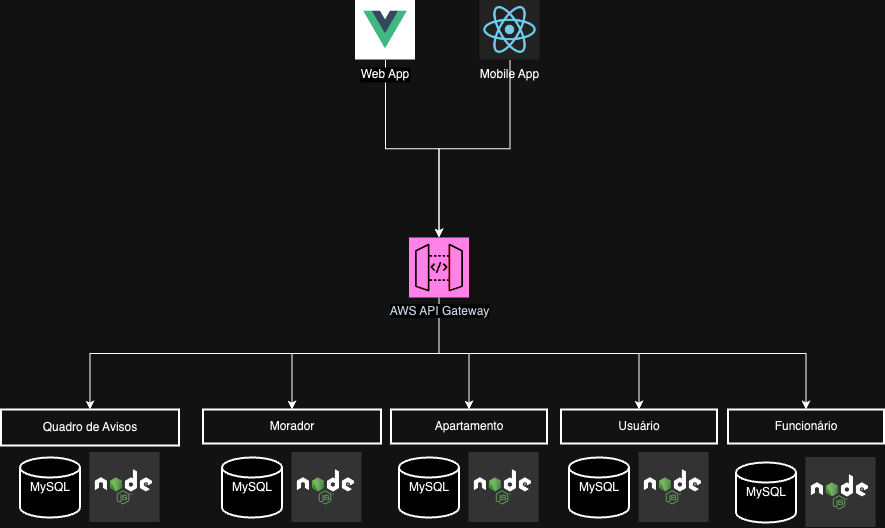

The diagram above was exported from draw.io. Its source (the exported page's mxGraphModel, read from the mxfile embedded in the PNG):
<mxGraphModel dx="1099" dy="1902" grid="1" gridSize="10" guides="1" tooltips="1" connect="1" arrows="1" fold="1" page="1" pageScale="1" pageWidth="850" pageHeight="1100" math="0" shadow="0">
  <root>
    <mxCell id="0" />
    <mxCell id="1" parent="0" />
    <mxCell id="wnuI8kjLYiUHnXFNe8V1-56" style="edgeStyle=orthogonalEdgeStyle;rounded=0;orthogonalLoop=1;jettySize=auto;html=1;exitX=0.5;exitY=1;exitDx=0;exitDy=0;entryX=0.5;entryY=0;entryDx=0;entryDy=0;exitPerimeter=0;" parent="1" source="wnuI8kjLYiUHnXFNe8V1-61" target="wnuI8kjLYiUHnXFNe8V1-53" edge="1">
      <mxGeometry relative="1" as="geometry" />
    </mxCell>
    <mxCell id="wnuI8kjLYiUHnXFNe8V1-57" style="edgeStyle=orthogonalEdgeStyle;rounded=0;orthogonalLoop=1;jettySize=auto;html=1;exitX=0.5;exitY=1;exitDx=0;exitDy=0;entryX=0.5;entryY=0;entryDx=0;entryDy=0;exitPerimeter=0;" parent="1" source="wnuI8kjLYiUHnXFNe8V1-61" target="wnuI8kjLYiUHnXFNe8V1-43" edge="1">
      <mxGeometry relative="1" as="geometry" />
    </mxCell>
    <mxCell id="wnuI8kjLYiUHnXFNe8V1-58" style="edgeStyle=orthogonalEdgeStyle;rounded=0;orthogonalLoop=1;jettySize=auto;html=1;exitX=0.5;exitY=1;exitDx=0;exitDy=0;exitPerimeter=0;" parent="1" source="wnuI8kjLYiUHnXFNe8V1-61" target="12" edge="1">
      <mxGeometry relative="1" as="geometry" />
    </mxCell>
    <mxCell id="wnuI8kjLYiUHnXFNe8V1-59" style="edgeStyle=orthogonalEdgeStyle;rounded=0;orthogonalLoop=1;jettySize=auto;html=1;exitX=0.5;exitY=1;exitDx=0;exitDy=0;entryX=0.5;entryY=0;entryDx=0;entryDy=0;exitPerimeter=0;" parent="1" source="wnuI8kjLYiUHnXFNe8V1-61" target="wnuI8kjLYiUHnXFNe8V1-44" edge="1">
      <mxGeometry relative="1" as="geometry" />
    </mxCell>
    <mxCell id="wnuI8kjLYiUHnXFNe8V1-60" style="edgeStyle=orthogonalEdgeStyle;rounded=0;orthogonalLoop=1;jettySize=auto;html=1;exitX=0.5;exitY=1;exitDx=0;exitDy=0;exitPerimeter=0;" parent="1" source="wnuI8kjLYiUHnXFNe8V1-61" target="wnuI8kjLYiUHnXFNe8V1-45" edge="1">
      <mxGeometry relative="1" as="geometry" />
    </mxCell>
    <mxCell id="12" value="Apartamento" style="whiteSpace=wrap;strokeWidth=2;fillColor=none;" parent="1" vertex="1">
      <mxGeometry x="615.5" y="292" width="156" height="34" as="geometry" />
    </mxCell>
    <mxCell id="wnuI8kjLYiUHnXFNe8V1-33" value="MySQL" style="strokeWidth=2;html=1;shape=mxgraph.flowchart.database;whiteSpace=wrap;" parent="1" vertex="1">
      <mxGeometry x="623.5" y="340" width="60" height="60" as="geometry" />
    </mxCell>
    <mxCell id="P2VVzhhIdw97Y9FjdWNd-18" style="edgeStyle=orthogonalEdgeStyle;rounded=0;orthogonalLoop=1;jettySize=auto;html=1;exitX=0.5;exitY=1;exitDx=0;exitDy=0;" parent="1" source="wnuI8kjLYiUHnXFNe8V1-37" target="wnuI8kjLYiUHnXFNe8V1-61" edge="1">
      <mxGeometry relative="1" as="geometry" />
    </mxCell>
    <mxCell id="wnuI8kjLYiUHnXFNe8V1-37" value="Web App" style="shape=image;verticalLabelPosition=bottom;labelBackgroundColor=default;verticalAlign=top;aspect=fixed;imageAspect=0;image=data:image/png,(base64 omitted: 2688 chars);" parent="1" vertex="1">
      <mxGeometry x="580" y="-117.5" width="60" height="60" as="geometry" />
    </mxCell>
    <mxCell id="wnuI8kjLYiUHnXFNe8V1-43" value="Morador" style="whiteSpace=wrap;strokeWidth=2;fillColor=none;" parent="1" vertex="1">
      <mxGeometry x="427.5" y="292" width="178" height="34" as="geometry" />
    </mxCell>
    <mxCell id="wnuI8kjLYiUHnXFNe8V1-44" value="Usuário" style="whiteSpace=wrap;strokeWidth=2;fillColor=none;" parent="1" vertex="1">
      <mxGeometry x="785.5" y="292" width="156" height="34" as="geometry" />
    </mxCell>
    <mxCell id="wnuI8kjLYiUHnXFNe8V1-45" value="Funcionário" style="whiteSpace=wrap;strokeWidth=2;fillColor=none;" parent="1" vertex="1">
      <mxGeometry x="952.5" y="292" width="156" height="34" as="geometry" />
    </mxCell>
    <mxCell id="wnuI8kjLYiUHnXFNe8V1-46" value="" style="shape=image;verticalLabelPosition=bottom;labelBackgroundColor=default;verticalAlign=top;aspect=fixed;imageAspect=0;image=https://media.dev.to/cdn-cgi/image/width=1080,height=1080,fit=cover,gravity=auto,format=auto/https%3A%2F%2Fdev-to-uploads.s3.amazonaws.com%2Fuploads%2Farticles%2F1crd9guwakabciqtt6e3.png;" parent="1" vertex="1">
      <mxGeometry x="693.5" y="335" width="70" height="70" as="geometry" />
    </mxCell>
    <mxCell id="wnuI8kjLYiUHnXFNe8V1-47" value="MySQL" style="strokeWidth=2;html=1;shape=mxgraph.flowchart.database;whiteSpace=wrap;" parent="1" vertex="1">
      <mxGeometry x="446.5" y="340" width="60" height="60" as="geometry" />
    </mxCell>
    <mxCell id="wnuI8kjLYiUHnXFNe8V1-48" value="" style="shape=image;verticalLabelPosition=bottom;labelBackgroundColor=default;verticalAlign=top;aspect=fixed;imageAspect=0;image=https://media.dev.to/cdn-cgi/image/width=1080,height=1080,fit=cover,gravity=auto,format=auto/https%3A%2F%2Fdev-to-uploads.s3.amazonaws.com%2Fuploads%2Farticles%2F1crd9guwakabciqtt6e3.png;" parent="1" vertex="1">
      <mxGeometry x="516.5" y="335" width="70" height="70" as="geometry" />
    </mxCell>
    <mxCell id="wnuI8kjLYiUHnXFNe8V1-49" value="MySQL" style="strokeWidth=2;html=1;shape=mxgraph.flowchart.database;whiteSpace=wrap;" parent="1" vertex="1">
      <mxGeometry x="960.5" y="345" width="60" height="60" as="geometry" />
    </mxCell>
    <mxCell id="wnuI8kjLYiUHnXFNe8V1-50" value="" style="shape=image;verticalLabelPosition=bottom;labelBackgroundColor=default;verticalAlign=top;aspect=fixed;imageAspect=0;image=https://media.dev.to/cdn-cgi/image/width=1080,height=1080,fit=cover,gravity=auto,format=auto/https%3A%2F%2Fdev-to-uploads.s3.amazonaws.com%2Fuploads%2Farticles%2F1crd9guwakabciqtt6e3.png;" parent="1" vertex="1">
      <mxGeometry x="1030.5" y="340" width="70" height="70" as="geometry" />
    </mxCell>
    <mxCell id="wnuI8kjLYiUHnXFNe8V1-51" value="MySQL" style="strokeWidth=2;html=1;shape=mxgraph.flowchart.database;whiteSpace=wrap;" parent="1" vertex="1">
      <mxGeometry x="793.5" y="340" width="60" height="60" as="geometry" />
    </mxCell>
    <mxCell id="wnuI8kjLYiUHnXFNe8V1-52" value="" style="shape=image;verticalLabelPosition=bottom;labelBackgroundColor=default;verticalAlign=top;aspect=fixed;imageAspect=0;image=https://media.dev.to/cdn-cgi/image/width=1080,height=1080,fit=cover,gravity=auto,format=auto/https%3A%2F%2Fdev-to-uploads.s3.amazonaws.com%2Fuploads%2Farticles%2F1crd9guwakabciqtt6e3.png;" parent="1" vertex="1">
      <mxGeometry x="863.5" y="335" width="70" height="70" as="geometry" />
    </mxCell>
    <mxCell id="wnuI8kjLYiUHnXFNe8V1-53" value="Quadro de Avisos" style="whiteSpace=wrap;strokeWidth=2;fillColor=none;" parent="1" vertex="1">
      <mxGeometry x="225.5" y="292" width="178" height="36" as="geometry" />
    </mxCell>
    <mxCell id="wnuI8kjLYiUHnXFNe8V1-54" value="MySQL" style="strokeWidth=2;html=1;shape=mxgraph.flowchart.database;whiteSpace=wrap;" parent="1" vertex="1">
      <mxGeometry x="244.5" y="340" width="60" height="60" as="geometry" />
    </mxCell>
    <mxCell id="wnuI8kjLYiUHnXFNe8V1-55" value="" style="shape=image;verticalLabelPosition=bottom;labelBackgroundColor=default;verticalAlign=top;aspect=fixed;imageAspect=0;image=https://media.dev.to/cdn-cgi/image/width=1080,height=1080,fit=cover,gravity=auto,format=auto/https%3A%2F%2Fdev-to-uploads.s3.amazonaws.com%2Fuploads%2Farticles%2F1crd9guwakabciqtt6e3.png;" parent="1" vertex="1">
      <mxGeometry x="314.5" y="335" width="70" height="70" as="geometry" />
    </mxCell>
    <mxCell id="wnuI8kjLYiUHnXFNe8V1-61" value="&lt;span style=&quot;background-color: rgb(255, 255, 255);&quot;&gt;AWS API Gateway&lt;/span&gt;" style="sketch=0;points=[[0,0,0],[0.25,0,0],[0.5,0,0],[0.75,0,0],[1,0,0],[0,1,0],[0.25,1,0],[0.5,1,0],[0.75,1,0],[1,1,0],[0,0.25,0],[0,0.5,0],[0,0.75,0],[1,0.25,0],[1,0.5,0],[1,0.75,0]];outlineConnect=0;fontColor=#232F3E;fillColor=#E7157B;strokeColor=#ffffff;dashed=0;verticalLabelPosition=bottom;verticalAlign=top;align=center;html=1;fontSize=12;fontStyle=0;aspect=fixed;shape=mxgraph.aws4.resourceIcon;resIcon=mxgraph.aws4.api_gateway;" parent="1" vertex="1">
      <mxGeometry x="633.5" y="120" width="60" height="60" as="geometry" />
    </mxCell>
    <mxCell id="P2VVzhhIdw97Y9FjdWNd-17" style="edgeStyle=orthogonalEdgeStyle;rounded=0;orthogonalLoop=1;jettySize=auto;html=1;exitX=0.5;exitY=1;exitDx=0;exitDy=0;" parent="1" source="P2VVzhhIdw97Y9FjdWNd-15" target="wnuI8kjLYiUHnXFNe8V1-61" edge="1">
      <mxGeometry relative="1" as="geometry" />
    </mxCell>
    <mxCell id="P2VVzhhIdw97Y9FjdWNd-15" value="Mobile App" style="shape=image;imageAspect=0;aspect=fixed;verticalLabelPosition=bottom;verticalAlign=top;image=https://cdn.buttercms.com/O7wz509NSOOyixCnLn1x;" parent="1" vertex="1">
      <mxGeometry x="704.5" y="-117.5" width="60" height="60" as="geometry" />
    </mxCell>
  </root>
</mxGraphModel>